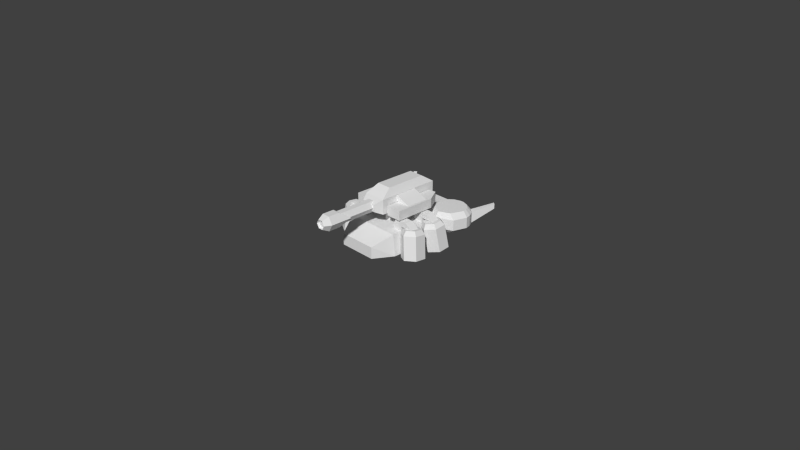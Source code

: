 # Source: andhart.blend  (saved by Blender 2.63.0; exported with 4.5.12 LTS)
import bpy
from mathutils import Matrix  # noqa: F401  (used for matrix-valued properties, if any)

bpy.ops.wm.read_factory_settings(use_empty=True)
scene = bpy.context.scene
scene.name = 'Scene'

# ---- collections
col_collection_1 = bpy.data.collections.new('Collection 1'); scene.collection.children.link(col_collection_1)
col_collection_2 = bpy.data.collections.new('Collection 2'); scene.collection.children.link(col_collection_2)

# ---- materials (node trees are filled in below, after node groups)
mat_tawf013_tex_bmp = bpy.data.materials.new('_tawf013_tex.bmp')
mat_tawf013_tex_bmp.alpha_threshold = 0.0
mat_tawf013_tex_bmp.use_transparent_shadow = False
mat_tawf013_tex_bmp.specular_color = (0.8, 0.8, 0.8)
mat_tawf013_tex_bmp.roughness = 0.5
mat_tawf013_tex_bmp.specular_intensity = 1.0
mat_tawf013_tex_bmp.line_color = (0.0, 0.0, 0.0, 1.0)
mat_materialandf = bpy.data.materials.new('Materialandf')
mat_materialandf.alpha_threshold = 0.0
mat_materialandf.use_transparent_shadow = False
mat_materialandf.roughness = 0.5
mat_materialandf.line_color = (0.0, 0.0, 0.0, 1.0)
mat_material = bpy.data.materials.new('Material')
mat_material.alpha_threshold = 0.0
mat_material.use_transparent_shadow = False
mat_material.roughness = 0.5
mat_material.line_color = (0.0, 0.0, 0.0, 1.0)

# ---- material node trees

# ---- world
world_world = bpy.data.worlds.new('World'); scene.world = world_world
world_world.color = (0.05088, 0.05088, 0.05088)
world_world.use_sun_shadow = False
world_world.sun_shadow_jitter_overblur = 0.0
world_world.cycles.sampling_method = 'NONE'
world_world.cycles.sample_map_resolution = 256

# ---- cameras
cam_camera = bpy.data.cameras.new('Camera')
cam_camera.clip_end = 100.0
cam_camera.lens = 35.0
cam_camera.sensor_width = 32.0
cam_camera.sensor_height = 18.0
cam_camera.ortho_scale = 7.314
cam_camera.dof.focus_distance = 0.0
cam_camera.dof.aperture_fstop = 128.0

# ---- meshes
me_sleeve = bpy.data.meshes.new('sleeve')
me_sleeve.from_pydata([(0.1543, 0.6622, -0.3086), (0.1543, 0.8679, -0.3086), (0.1543, 0.8679, 0.5657), (0.1543, 0.6622, 0.5657), (0.1028, 0.7136, -0.4114), (0.1028, 0.8164, -0.4114), (-0.1028, 0.9707, 0.4114), (-0.1543, 0.8679, 0.5657), (0.1028, 0.9707, 0.4114), (-0.1543, 0.6622, 0.5657), (0.1028, 0.9707, -0.1543), (-0.1543, 0.8679, -0.3086), (-0.1028, 0.9707, -0.1543), (-0.1543, 0.6622, -0.3086), (-0.1028, 0.7136, -0.4114), (-0.1028, 0.8164, -0.4114)], [], [(0, 1, 2, 3), (1, 0, 4, 5), (6, 7, 2, 8), (2, 7, 9, 3), (1, 10, 8, 2), (10, 1, 11, 12), (10, 12, 6, 8), (0, 13, 14, 4), (11, 1, 5, 15), (5, 4, 14, 15), (13, 0, 3, 9), (7, 11, 13, 9), (11, 15, 14, 13), (6, 12, 11, 7)])
_uv = me_sleeve.uv_layers.new(name='UVMap')
_uv.uv.foreach_set('vector', [0.6722, 0.505, 0.6037, 0.505, 0.6037, 0.2141, 0.6722, 0.2141, 0.6037, 0.505, 0.6722, 0.505, 0.6551, 0.5433, 0.6209, 0.5433, 0.2618, 0.1726, 0.1975, 0.1905, 0.1975, 0.08335, 0.2618, 0.1012, 0.1975, 0.08335, 0.1975, 0.1905, 0.126, 0.1905, 0.126, 0.08335, 0.6741, 0.2186, 0.7123, 0.2698, 0.7123, 0.4578, 0.6741, 0.509, 0.401, 0.3367, 0.3832, 0.2723, 0.4903, 0.2723, 0.4725, 0.3367, 0.4583, 0.1012, 0.4583, 0.1726, 0.2618, 0.1726, 0.2618, 0.1012, 0.4772, 0.2623, 0.3704, 0.2623, 0.3882, 0.2225, 0.4594, 0.2225, 0.37, 0.2623, 0.4772, 0.2623, 0.4593, 0.2223, 0.3879, 0.2223, 0.4593, 0.2223, 0.4593, 0.1866, 0.3879, 0.1866, 0.3879, 0.2223, 0.4591, 0.102, 0.4591, 0.1719, 0.2611, 0.1719, 0.2611, 0.102, 0.6037, 0.2141, 0.6037, 0.505, 0.6722, 0.505, 0.6722, 0.2141, 0.6037, 0.505, 0.6209, 0.5433, 0.6551, 0.5433, 0.6722, 0.505, 0.7123, 0.4578, 0.7123, 0.2698, 0.6741, 0.2186, 0.6741, 0.509])
me_sleeve.materials.append(mat_tawf013_tex_bmp)
me_sleeve.use_remesh_preserve_volume = False
me_sleeve.use_remesh_preserve_attributes = False
me_sleeve.use_mirror_vertex_groups = False
me_sleeve.update()
me_gun = bpy.data.meshes.new('gun')
me_gun.from_pydata([(0.113, 0.765, -0.7929), (0.113, 0.765, -1.096), (0.05649, 0.8629, -1.096), (0.05649, 0.8629, -0.935), (-0.04191, 0.8376, -0.935), (-0.08382, 0.765, -0.935), (-0.08382, 0.765, -0.3091), (-0.04191, 0.8376, -0.3091), (0.04191, 0.8376, -0.935), (0.04191, 0.8376, -0.3091), (0.04191, 0.6924, -0.935), (0.08382, 0.765, -0.935), (0.08382, 0.765, -0.3091), (0.04191, 0.6924, -0.3091), (-0.04191, 0.6924, -0.935), (-0.04191, 0.6924, -0.3091), (0.06641, 0.765, -1.184), (0.0332, 0.8225, -1.184), (0.05711, 0.765, -1.152), (0.02856, 0.8145, -1.152), (-0.05711, 0.765, -1.152), (-0.02856, 0.8145, -1.152), (-0.02856, 0.7155, -1.152), (0.02856, 0.7155, -1.152), (-0.0332, 0.7075, -1.184), (0.0332, 0.7075, -1.184), (-0.05649, 0.6671, -0.935), (-0.05649, 0.6671, -1.096), (0.05649, 0.6671, -1.096), (0.05649, 0.6671, -0.935), (-0.05649, 0.8629, -1.096), (-0.0332, 0.8225, -1.184), (-0.06641, 0.765, -1.184), (-0.113, 0.765, -1.096), (-0.05649, 0.8629, -0.935), (-0.113, 0.765, -0.7929)], [], [(0, 1, 2, 3), (4, 5, 6, 7), (8, 4, 7, 9), (10, 11, 12, 13), (14, 10, 13, 15), (5, 14, 15, 6), (1, 16, 17, 2), (16, 18, 19, 17), (20, 21, 19), (18, 20, 19), (18, 22, 20), (18, 23, 22), (24, 22, 23, 25), (26, 27, 28, 29), (27, 24, 25, 28), (11, 8, 9, 12), (25, 23, 18, 16), (1, 0, 29, 28), (28, 25, 16, 1), (30, 31, 32, 33), (34, 30, 33, 35), (3, 2, 30, 34), (2, 17, 31, 30), (35, 0, 3, 34), (0, 35, 26, 29), (17, 19, 21, 31), (32, 20, 22, 24), (31, 21, 20, 32), (35, 33, 27, 26), (33, 32, 24, 27)])
_uv = me_gun.uv_layers.new(name='UVMap')
_uv.uv.foreach_set('vector', [0.5033, 0.3323, 0.5029, 0.2258, 0.5407, 0.2204, 0.545, 0.2787, 0.566, 0.3093, 0.566, 0.299, 0.5762, 0.299, 0.5762, 0.3093, 0.5762, 0.299, 0.5762, 0.3093, 0.566, 0.3093, 0.566, 0.299, 0.5762, 0.299, 0.5762, 0.3093, 0.566, 0.3093, 0.566, 0.299, 0.566, 0.3093, 0.566, 0.299, 0.5762, 0.299, 0.5762, 0.3093, 0.5762, 0.299, 0.5762, 0.3093, 0.566, 0.3093, 0.566, 0.299, 0.5029, 0.2258, 0.5034, 0.1923, 0.5265, 0.1882, 0.5407, 0.2204, 0.5637, 0.3158, 0.5637, 0.2961, 0.5834, 0.2961, 0.5834, 0.3158, 0.6214, 0.0611, 0.6223, 0.06262, 0.6241, 0.06262, 0.6249, 0.0611, 0.6214, 0.0611, 0.6241, 0.06262, 0.6249, 0.0611, 0.6223, 0.05957, 0.6214, 0.0611, 0.6249, 0.0611, 0.6241, 0.05957, 0.6223, 0.05957, 0.5637, 0.3158, 0.5637, 0.2961, 0.5834, 0.2961, 0.5834, 0.3158, 0.5503, 0.2578, 0.5503, 0.1987, 0.5917, 0.1987, 0.5917, 0.2578, 0.5029, 0.2258, 0.5034, 0.1923, 0.5265, 0.1882, 0.5407, 0.2204, 0.566, 0.3093, 0.566, 0.299, 0.5762, 0.299, 0.5762, 0.3093, 0.5637, 0.3158, 0.5637, 0.2961, 0.5834, 0.2961, 0.5834, 0.3158, 0.503, 0.2258, 0.5026, 0.3323, 0.5447, 0.2792, 0.5411, 0.2207, 0.5411, 0.2207, 0.5264, 0.1872, 0.5025, 0.1923, 0.503, 0.2258, 0.5411, 0.2207, 0.5264, 0.1872, 0.5025, 0.1923, 0.503, 0.2258, 0.5447, 0.2792, 0.5411, 0.2207, 0.503, 0.2258, 0.5026, 0.3323, 0.5503, 0.2578, 0.5503, 0.1987, 0.5917, 0.1987, 0.5917, 0.2578, 0.5503, 0.1987, 0.5588, 0.1633, 0.5831, 0.1633, 0.5917, 0.1987, 0.4783, 0.08433, 0.5618, 0.08433, 0.541, 0.1481, 0.4992, 0.1481, 0.5618, 0.08441, 0.4783, 0.08441, 0.4992, 0.1482, 0.541, 0.1482, 0.5835, 0.3159, 0.5835, 0.296, 0.5636, 0.296, 0.5636, 0.3159, 0.5637, 0.3158, 0.5637, 0.2961, 0.5834, 0.2961, 0.5834, 0.3158, 0.5637, 0.3158, 0.5637, 0.2961, 0.5834, 0.2961, 0.5834, 0.3158, 0.5033, 0.3323, 0.5029, 0.2258, 0.5407, 0.2204, 0.545, 0.2787, 0.5029, 0.2258, 0.5034, 0.1923, 0.5265, 0.1882, 0.5407, 0.2204])
me_gun.materials.append(mat_tawf013_tex_bmp)
me_gun.use_remesh_preserve_volume = False
me_gun.use_remesh_preserve_attributes = False
me_gun.use_mirror_vertex_groups = False
me_gun.update()
me_turret = bpy.data.meshes.new('turret')
me_turret.from_pydata([(0.2765, 0.7704, 0.4939), (0.2765, 0.6412, 0.4939), (0.3863, 0.6412, 0.3087), (0.3863, 0.7704, 0.3087), (0.171, 0.7704, 0.481), (0.171, 0.7704, -0.2512), (0.171, 0.6412, -0.2512), (0.171, 0.6412, 0.481), (0.36, 0.771, 0.2393), (0.36, 0.771, -0.06928), (0.1543, 0.8611, -0.06928), (0.1543, 0.8611, 0.2393), (0.1543, 0.771, 0.2393), (0.1543, 0.771, -0.06928), (0.3863, 0.6412, -0.2512), (0.3863, 0.7704, -0.2512), (-0.2765, 0.7704, 0.4939), (-0.3863, 0.7704, 0.3087), (-0.3863, 0.6412, 0.3087), (-0.2765, 0.6412, 0.4939), (-0.171, 0.7704, 0.481), (-0.171, 0.6412, 0.481), (-0.171, 0.6412, -0.2512), (-0.171, 0.7704, -0.2512), (-0.36, 0.771, 0.2393), (-0.1543, 0.8611, 0.2393), (-0.1543, 0.8611, -0.06928), (-0.36, 0.771, -0.06928), (-0.1543, 0.771, 0.2393), (-0.1543, 0.771, -0.06928), (-0.3863, 0.6412, -0.2512), (-0.3863, 0.7704, -0.2512), (0.0, 0.6554, -0.127), (0.212, 0.6554, 0.085), (0.212, 0.4819, 0.085), (0.0, 0.4819, -0.127), (-0.212, 0.6554, 0.085), (0.0, 0.6554, 0.297), (-0.212, 0.4819, 0.085), (0.0, 0.4819, 0.297)], [], [(0, 1, 2, 3), (4, 5, 6, 7), (8, 9, 10, 11), (11, 12, 8), (9, 13, 10), (6, 14, 2, 7), (7, 2, 1), (5, 15, 14, 6), (15, 5, 4, 3), (4, 0, 3), (3, 2, 14, 15), (1, 0, 4, 7), (16, 17, 18, 19), (20, 21, 22, 23), (24, 25, 26, 27), (25, 24, 28), (27, 26, 29), (22, 21, 18, 30), (21, 19, 18), (23, 22, 30, 31), (31, 17, 20, 23), (17, 16, 20), (17, 31, 30, 18), (19, 21, 20, 16), (36, 37, 33, 32), (36, 32, 35, 38), (37, 36, 38, 39), (33, 37, 39, 34), (33, 34, 35, 32)])
_uv = me_turret.uv_layers.new(name='UVMap')
_uv.uv.foreach_set('vector', [0.5254, 0.004184, 0.5254, 0.07149, 0.4132, 0.07149, 0.4132, 0.004184, 0.4138, 0.07211, 0.1212, 0.07211, 0.1212, 0.004533, 0.4138, 0.004533, 0.9178, 0.4964, 0.804, 0.4964, 0.804, 0.4136, 0.9178, 0.4136, 0.9287, 0.3404, 0.879, 0.3404, 0.879, 0.2268, 0.879, 0.2268, 0.879, 0.3404, 0.9287, 0.3404, 0.6002, 0.4077, 0.4897, 0.4078, 0.4898, 0.695, 0.6003, 0.7834, 0.6003, 0.7834, 0.4898, 0.695, 0.5462, 0.79, 0.6004, 0.4083, 0.4899, 0.4082, 0.4899, 0.3419, 0.6004, 0.342, 0.4899, 0.4082, 0.6004, 0.4083, 0.6001, 0.784, 0.4896, 0.6955, 0.6001, 0.784, 0.5459, 0.7906, 0.4896, 0.6955, 0.4132, 0.004184, 0.4132, 0.07149, 0.1215, 0.07149, 0.1215, 0.004184, 0.5539, 0.8564, 0.5459, 0.7906, 0.6001, 0.784, 0.6081, 0.8498, 0.5254, 0.004184, 0.4132, 0.004184, 0.4132, 0.07149, 0.5254, 0.07149, 0.4138, 0.07211, 0.4138, 0.004533, 0.1212, 0.004533, 0.1212, 0.07211, 0.9178, 0.4964, 0.9178, 0.4136, 0.804, 0.4136, 0.804, 0.4964, 0.9287, 0.3404, 0.879, 0.2268, 0.879, 0.3404, 0.879, 0.2268, 0.9287, 0.3404, 0.879, 0.3404, 0.6002, 0.4077, 0.6003, 0.7834, 0.4898, 0.695, 0.4897, 0.4078, 0.6003, 0.7834, 0.5462, 0.79, 0.4898, 0.695, 0.6004, 0.4083, 0.6004, 0.342, 0.4899, 0.3419, 0.4899, 0.4082, 0.4899, 0.4082, 0.4896, 0.6955, 0.6001, 0.784, 0.6004, 0.4083, 0.4896, 0.6955, 0.5459, 0.7906, 0.6001, 0.784, 0.4132, 0.004184, 0.1215, 0.004184, 0.1215, 0.07149, 0.4132, 0.07149, 0.5539, 0.8564, 0.6081, 0.8498, 0.6001, 0.784, 0.5459, 0.7906, 0.5006, 0.474, 0.5733, 0.474, 0.5733, 0.5467, 0.5006, 0.5467, 0.5999, 0.4073, 0.491, 0.4073, 0.491, 0.3433, 0.5999, 0.3433, 0.491, 0.3433, 0.5999, 0.3433, 0.5999, 0.4073, 0.491, 0.4073, 0.5999, 0.4073, 0.491, 0.4073, 0.491, 0.3433, 0.5999, 0.3433, 0.5999, 0.4073, 0.5999, 0.3433, 0.491, 0.3433, 0.491, 0.4073])
me_turret.materials.append(mat_tawf013_tex_bmp)
me_turret.use_remesh_preserve_volume = False
me_turret.use_remesh_preserve_attributes = False
me_turret.use_mirror_vertex_groups = False
me_turret.update()
me_cube_002 = bpy.data.meshes.new('Cube.002')
me_cube_002.from_pydata([(-4.634, 3.079, 6.233), (-4.634, 2.003, 6.233), (-5.831, 3.079, 5.488), (-5.831, 2.003, 5.488), (-3.84, 3.079, 6.233), (-3.84, 2.003, 6.233), (-2.887, 3.079, 6.233), (-2.887, 2.003, 6.233), (-3.84, 3.079, 5.488), (-3.84, 3.079, 4.833), (-3.84, 2.003, 5.488), (-3.84, 2.003, 4.833), (-2.439, 3.079, 5.488), (-2.439, 3.079, 4.833), (-2.439, 2.003, 5.488), (-2.439, 2.003, 4.833), (-4.634, 5.66, 6.233), (-4.634, 6.736, 6.233), (-5.831, 5.66, 5.488), (-5.831, 6.736, 5.488), (-3.84, 5.66, 6.233), (-3.84, 6.736, 6.233), (-2.887, 5.66, 6.233), (-2.887, 6.736, 6.233), (-3.84, 5.66, 5.488), (-3.84, 5.66, 4.833), (-3.84, 6.736, 5.488), (-3.84, 6.736, 4.833), (-2.439, 5.66, 5.488), (-2.439, 5.66, 4.833), (-2.439, 6.736, 5.488), (-2.439, 6.736, 4.833), (4.634, 3.079, 6.233), (4.634, 2.003, 6.233), (5.831, 3.079, 5.488), (5.831, 2.003, 5.488), (3.84, 3.079, 6.233), (3.84, 2.003, 6.233), (2.887, 3.079, 6.233), (2.887, 2.003, 6.233), (3.84, 3.079, 5.488), (3.84, 3.079, 4.833), (3.84, 2.003, 5.488), (3.84, 2.003, 4.833), (2.439, 3.079, 5.488), (2.439, 3.079, 4.833), (2.439, 2.003, 5.488), (2.439, 2.003, 4.833), (4.634, 5.66, 6.233), (4.634, 6.736, 6.233), (5.831, 5.66, 5.488), (5.831, 6.736, 5.488), (3.84, 5.66, 6.233), (3.84, 6.736, 6.233), (2.887, 5.66, 6.233), (2.887, 6.736, 6.233), (3.84, 5.66, 5.488), (3.84, 5.66, 4.833), (3.84, 6.736, 5.488), (3.84, 6.736, 4.833), (2.439, 5.66, 5.488), (2.439, 5.66, 4.833), (2.439, 6.736, 5.488), (2.439, 6.736, 4.833), (-0.9262, 10.93, 4.792), (-0.9262, 10.93, 3.311), (-1.098, 11.67, 4.792), (-1.098, 11.67, 3.311), (-1.577, 12.57, 4.792), (-1.577, 12.57, 3.311), (-2.342, 13.22, 4.792), (-2.342, 13.22, 3.311), (-3.855, 13.6, 3.311), (-3.547, 13.6, 4.792), (-3.547, 13.6, 3.311), (-4.162, 13.6, 4.792), (-4.162, 13.6, 3.311), (-3.854, 8.667, 2.68), (-3.854, 11.11, 2.68), (-1.675, 11.11, 2.68), (-3.854, 11.67, 2.68), (-1.804, 11.67, 2.68), (-3.854, 12.35, 2.68), (-3.854, 12.84, 2.68), (-3.854, 13.13, 2.68), (-3.648, 13.13, 2.68), (-3.855, 7.997, 3.311), (-6.19, 9.031, 3.311), (1.098, 11.67, 3.311), (3.854, 11.11, 5.423), (1.098, 11.67, 4.792), (0.9262, 10.93, 3.311), (3.854, 8.667, 5.423), (-3.855, 11.11, 2.68), (-5.905, 11.67, 2.68), (-3.855, 12.35, 2.68), (-3.855, 13.13, 2.68), (-4.061, 13.13, 2.68), (-0.9262, 7.997, 3.311), (-2.096, 9.394, 2.68), (-2.165, 12.35, 2.68), (-2.741, 12.84, 2.68), (-6.783, 10.93, 3.311), (-6.611, 11.67, 3.311), (-5.327, 9.298, 2.68), (-6.035, 11.11, 2.68), (-3.855, 11.67, 2.68), (-5.545, 12.35, 2.68), (-3.855, 12.84, 2.68), (-4.969, 12.84, 2.68), (3.855, 13.6, 4.792), (4.969, 12.84, 2.68), (3.855, 12.84, 2.68), (5.545, 12.35, 2.68), (3.855, 11.67, 2.68), (6.035, 11.11, 2.68), (5.327, 9.298, 2.68), (6.611, 11.67, 3.311), (6.783, 10.93, 3.311), (2.741, 12.84, 2.68), (2.165, 12.35, 2.68), (2.096, 9.394, 2.68), (0.9262, 7.997, 3.311), (4.061, 13.13, 2.68), (3.855, 13.13, 2.68), (3.855, 12.35, 2.68), (5.905, 11.67, 2.68), (3.855, 11.11, 2.68), (6.19, 9.031, 3.311), (-3.855, 13.6, 4.792), (-3.854, 8.667, 5.423), (-3.854, 11.11, 5.423), (-1.675, 11.11, 5.423), (-3.854, 11.67, 5.423), (-1.804, 11.67, 5.423), (-3.854, 12.35, 5.423), (-3.854, 12.84, 5.423), (-3.854, 13.13, 5.423), (-3.648, 13.13, 5.423), (-3.855, 7.997, 4.792), (-6.19, 9.031, 4.792), (3.855, 7.997, 3.311), (0.9262, 10.93, 4.792), (3.648, 13.13, 2.68), (-3.855, 11.11, 5.423), (-5.905, 11.67, 5.423), (-3.855, 12.35, 5.423), (-3.855, 13.13, 5.423), (-4.061, 13.13, 5.423), (-0.9262, 7.997, 4.792), (-2.096, 9.394, 5.423), (-2.165, 12.35, 5.423), (-2.741, 12.84, 5.423), (-6.783, 10.93, 4.792), (-6.611, 11.67, 4.792), (-5.327, 9.298, 5.423), (-6.035, 11.11, 5.423), (-3.855, 11.67, 5.423), (-5.545, 12.35, 5.423), (-3.855, 12.84, 5.423), (-4.969, 12.84, 5.423), (3.854, 13.13, 2.68), (3.854, 12.84, 2.68), (3.854, 12.35, 2.68), (1.804, 11.67, 2.68), (3.854, 11.67, 2.68), (1.675, 11.11, 2.68), (3.854, 11.11, 2.68), (3.854, 8.667, 2.68), (4.162, 13.6, 3.311), (4.162, 13.6, 4.792), (5.368, 13.22, 3.311), (5.368, 13.22, 4.792), (6.133, 12.57, 3.311), (6.133, 12.57, 4.792), (3.547, 13.6, 3.311), (3.547, 13.6, 4.792), (3.855, 13.6, 3.311), (2.342, 13.22, 3.311), (2.342, 13.22, 4.792), (1.577, 12.57, 3.311), (1.577, 12.57, 4.792), (1.675, 11.11, 5.423), (3.854, 11.67, 5.423), (1.804, 11.67, 5.423), (3.854, 12.35, 5.423), (3.854, 12.84, 5.423), (3.854, 13.13, 5.423), (3.648, 13.13, 5.423), (3.855, 7.997, 4.792), (6.19, 9.031, 4.792), (3.855, 11.11, 5.423), (5.905, 11.67, 5.423), (3.855, 12.35, 5.423), (3.855, 13.13, 5.423), (4.061, 13.13, 5.423), (0.9262, 7.997, 4.792), (2.096, 9.394, 5.423), (2.165, 12.35, 5.423), (2.741, 12.84, 5.423), (6.783, 10.93, 4.792), (6.611, 11.67, 4.792), (5.327, 9.298, 5.423), (6.035, 11.11, 5.423), (3.855, 11.67, 5.423), (5.545, 12.35, 5.423), (3.855, 12.84, 5.423), (4.969, 12.84, 5.423), (7.578, 15.33, 5.596), (7.578, 15.33, 4.937), (7.238, 15.62, 4.937), (7.238, 15.62, 5.596), (-5.368, 13.22, 3.311), (-6.133, 12.57, 3.311), (-6.133, 12.57, 4.792), (-5.368, 13.22, 4.792), (5.763, 8.065, 1.888), (5.31, 7.72, 5.019), (7.126, 7.253, 1.996), (6.674, 6.908, 5.127), (7.126, 5.671, 1.822), (6.674, 5.327, 4.952), (5.763, 4.902, 1.54), (5.31, 4.558, 4.671), (4.399, 5.714, 1.432), (3.946, 5.37, 4.563), (4.399, 7.295, 1.607), (3.946, 6.951, 4.737), (6.221, 5.477, 5.534), (5.222, 7.23, 5.583), (6.221, 6.635, 5.662), (5.222, 4.913, 5.328), (4.223, 5.508, 5.249), (4.223, 6.667, 5.376), (5.763, 0.6743, 1.888), (5.31, 1.019, 5.019), (7.126, 1.486, 1.996), (6.674, 1.831, 5.127), (7.126, 3.068, 1.822), (6.674, 3.412, 4.952), (5.763, 3.837, 1.54), (5.31, 4.181, 4.671), (4.399, 3.025, 1.432), (3.946, 3.369, 4.563), (4.399, 1.444, 1.607), (3.946, 1.788, 4.737), (5.222, 1.509, 5.583), (6.221, 2.104, 5.662), (6.221, 3.262, 5.534), (5.222, 3.826, 5.328), (4.223, 3.231, 5.249), (4.223, 2.072, 5.376), (-5.763, 8.065, 1.888), (-5.31, 7.72, 5.019), (-7.126, 7.253, 1.996), (-6.674, 6.908, 5.127), (-7.126, 5.671, 1.822), (-6.674, 5.327, 4.952), (-5.763, 4.902, 1.54), (-5.31, 4.558, 4.671), (-4.399, 5.714, 1.432), (-3.946, 5.37, 4.563), (-4.399, 7.295, 1.607), (-3.946, 6.951, 4.737), (-5.222, 7.23, 5.583), (-6.221, 5.477, 5.534), (-4.223, 6.667, 5.376), (-6.221, 6.635, 5.662), (-5.222, 4.913, 5.328), (-4.223, 5.508, 5.249), (-5.763, 0.6743, 1.888), (-5.31, 1.019, 5.019), (-7.126, 1.486, 1.996), (-6.674, 1.831, 5.127), (-7.126, 3.068, 1.822), (-6.674, 3.412, 4.952), (-5.763, 3.837, 1.54), (-5.31, 4.181, 4.671), (-4.399, 3.025, 1.432), (-3.946, 3.369, 4.563), (-4.399, 1.444, 1.607), (-3.946, 1.788, 4.737), (-5.222, 1.509, 5.583), (-6.221, 3.262, 5.534), (-5.222, 3.826, 5.328), (-4.223, 2.072, 5.376), (-6.221, 2.104, 5.662), (-4.223, 3.231, 5.249), (4.21, 8.01, 1.935), (4.21, 0.6266, 1.935), (-4.21, 0.6266, 1.935), (-4.21, 8.01, 1.935), (3.88, 8.01, 4.841), (3.88, 0.6266, 4.841), (-3.88, 0.6266, 4.841), (-3.88, 8.01, 4.841), (2.669, -1.969, 1.935), (-2.669, -1.969, 1.935), (2.669, -1.969, 3.53), (-2.669, -1.969, 3.53), (-7.578, 15.33, 5.596), (-7.578, 15.33, 4.937), (-7.238, 15.62, 4.937), (-7.238, 15.62, 5.596)], [], [(5, 1, 3, 10), (14, 7, 5, 10), (4, 5, 7, 6), (10, 3, 2, 8), (8, 2, 0, 4), (13, 9, 8, 12), (9, 11, 10, 8), (3, 1, 0, 2), (8, 4, 6, 12), (12, 6, 7, 14), (15, 13, 12, 14), (4, 0, 1, 5), (13, 15, 11, 9), (11, 15, 14, 10), (21, 26, 19, 17), (30, 26, 21, 23), (20, 22, 23, 21), (26, 24, 18, 19), (24, 20, 16, 18), (29, 28, 24, 25), (25, 24, 26, 27), (19, 18, 16, 17), (24, 28, 22, 20), (28, 30, 23, 22), (31, 30, 28, 29), (20, 21, 17, 16), (29, 25, 27, 31), (27, 26, 30, 31), (37, 42, 35, 33), (46, 42, 37, 39), (36, 38, 39, 37), (42, 40, 34, 35), (40, 36, 32, 34), (45, 44, 40, 41), (41, 40, 42, 43), (35, 34, 32, 33), (40, 44, 38, 36), (44, 46, 39, 38), (47, 46, 44, 45), (36, 37, 33, 32), (45, 41, 43, 47), (43, 42, 46, 47), (53, 49, 51, 58), (62, 55, 53, 58), (52, 53, 55, 54), (58, 51, 50, 56), (56, 50, 48, 52), (61, 57, 56, 60), (57, 59, 58, 56), (51, 49, 48, 50), (56, 52, 54, 60), (60, 54, 55, 62), (63, 61, 60, 62), (52, 48, 49, 53), (61, 63, 59, 57), (59, 63, 62, 58), (65, 64, 149), (65, 149, 98), (179, 176, 175), (179, 175, 178), (64, 65, 67), (64, 67, 66), (66, 67, 69), (66, 69, 68), (70, 71, 74), (70, 74, 73), (129, 73, 74), (129, 74, 72), (140, 153, 102), (140, 102, 87), (90, 181, 180), (90, 180, 88), (140, 87, 86), (140, 86, 139), (153, 154, 103), (153, 103, 102), (142, 90, 88), (142, 88, 91), (154, 214, 213), (154, 213, 103), (215, 75, 76), (215, 76, 212), (215, 303, 300, 214), (213, 301, 302, 212), (129, 72, 76), (129, 76, 75), (127, 114, 126), (127, 126, 115), (65, 79, 81), (65, 81, 67), (86, 77, 99), (86, 99, 98), (98, 99, 79), (98, 79, 65), (69, 100, 101), (69, 101, 71), (77, 78, 79), (77, 79, 99), (78, 80, 81), (78, 81, 79), (80, 82, 100), (80, 100, 81), (82, 83, 101), (82, 101, 100), (83, 84, 85), (83, 85, 101), (74, 85, 84), (74, 84, 72), (67, 81, 100), (67, 100, 69), (71, 101, 85), (71, 85, 74), (102, 103, 94), (102, 94, 105), (86, 87, 104), (86, 104, 77), (87, 102, 105), (87, 105, 104), (213, 212, 109), (213, 109, 107), (77, 104, 105), (77, 105, 93), (93, 105, 94), (93, 94, 106), (106, 94, 107), (106, 107, 95), (95, 107, 109), (95, 109, 108), (108, 109, 97), (108, 97, 96), (76, 72, 96), (76, 96, 97), (103, 213, 107), (103, 107, 94), (212, 76, 97), (212, 97, 109), (168, 127, 115), (168, 115, 116), (173, 113, 111), (173, 111, 171), (128, 116, 115), (128, 115, 118), (141, 168, 116), (141, 116, 128), (118, 115, 126), (118, 126, 117), (178, 175, 143), (178, 143, 119), (88, 180, 120), (88, 120, 164), (175, 177, 161), (175, 161, 143), (162, 119, 143), (162, 143, 161), (163, 120, 119), (163, 119, 162), (165, 164, 120), (165, 120, 163), (167, 166, 164), (167, 164, 165), (168, 121, 166), (168, 166, 167), (180, 178, 119), (180, 119, 120), (122, 91, 166), (122, 166, 121), (91, 122, 196), (91, 196, 142), (64, 66, 134), (64, 134, 132), (139, 149, 150), (139, 150, 130), (149, 64, 132), (149, 132, 150), (68, 70, 152), (68, 152, 151), (130, 150, 132), (130, 132, 131), (131, 132, 134), (131, 134, 133), (133, 134, 151), (133, 151, 135), (135, 151, 152), (135, 152, 136), (136, 152, 138), (136, 138, 137), (73, 129, 137), (73, 137, 138), (66, 68, 151), (66, 151, 134), (70, 73, 138), (70, 138, 152), (153, 156, 145), (153, 145, 154), (139, 130, 155), (139, 155, 140), (140, 155, 156), (140, 156, 153), (214, 158, 160), (214, 160, 215), (130, 144, 156), (130, 156, 155), (144, 157, 145), (144, 145, 156), (157, 146, 158), (157, 158, 145), (146, 159, 160), (146, 160, 158), (159, 147, 148), (159, 148, 160), (75, 148, 147), (75, 147, 129), (154, 145, 158), (154, 158, 214), (215, 160, 148), (215, 148, 75), (141, 122, 121), (141, 121, 168), (91, 88, 164), (91, 164, 166), (110, 170, 169), (110, 169, 177), (208, 209, 210, 211), (171, 172, 211, 210), (172, 171, 169), (172, 169, 170), (201, 117, 173), (201, 173, 174), (200, 118, 117), (200, 117, 201), (190, 189, 141), (190, 141, 128), (190, 128, 118), (190, 118, 200), (110, 177, 175), (110, 175, 176), (114, 113, 126), (114, 125, 113), (125, 111, 113), (125, 112, 111), (112, 123, 111), (112, 124, 123), (169, 124, 177), (169, 123, 124), (117, 113, 173), (117, 126, 113), (171, 123, 169), (171, 111, 123), (142, 184, 90), (142, 182, 184), (189, 197, 196), (189, 92, 197), (196, 182, 142), (196, 197, 182), (181, 199, 179), (181, 198, 199), (92, 182, 197), (92, 89, 182), (89, 184, 182), (89, 183, 184), (183, 198, 184), (183, 185, 198), (185, 199, 198), (185, 186, 199), (186, 188, 199), (186, 187, 188), (176, 187, 110), (176, 188, 187), (90, 198, 181), (90, 184, 198), (179, 188, 176), (179, 199, 188), (200, 192, 203), (200, 201, 192), (189, 202, 92), (189, 190, 202), (190, 203, 202), (190, 200, 203), (174, 207, 205), (174, 172, 207), (92, 203, 191), (92, 202, 203), (191, 192, 204), (191, 203, 192), (204, 205, 193), (204, 192, 205), (193, 207, 206), (193, 205, 207), (206, 195, 194), (206, 207, 195), (170, 194, 195), (170, 110, 194), (201, 205, 192), (201, 174, 205), (172, 195, 207), (172, 170, 195), (178, 71, 70, 179), (179, 70, 68, 181), (71, 178, 180, 69), (69, 180, 181, 68), (174, 173, 209, 208), (173, 171, 210, 209), (172, 174, 208, 211), (214, 300, 301, 213), (212, 302, 303, 215), (300, 303, 302, 301), (216, 217, 219, 218), (218, 219, 221, 220), (220, 221, 223, 222), (222, 223, 225, 224), (221, 219, 230, 228), (224, 225, 227, 226), (226, 227, 217, 216), (216, 218, 220, 222, 224, 226), (227, 225, 232, 233), (219, 217, 229, 230), (223, 221, 228, 231), (217, 227, 233, 229), (225, 223, 231, 232), (230, 229, 233, 232, 231, 228), (234, 236, 237, 235), (236, 238, 239, 237), (238, 240, 241, 239), (240, 242, 243, 241), (239, 248, 247, 237), (242, 244, 245, 243), (244, 234, 235, 245), (234, 244, 242, 240, 238, 236), (245, 251, 250, 243), (237, 247, 246, 235), (241, 249, 248, 239), (235, 246, 251, 245), (243, 250, 249, 241), (247, 248, 249, 250, 251, 246), (252, 254, 255, 253), (254, 256, 257, 255), (256, 258, 259, 257), (258, 260, 261, 259), (257, 265, 267, 255), (260, 262, 263, 261), (262, 252, 253, 263), (252, 262, 260, 258, 256, 254), (263, 266, 269, 261), (255, 267, 264, 253), (259, 268, 265, 257), (253, 264, 266, 263), (261, 269, 268, 259), (267, 265, 268, 269, 266, 264), (270, 271, 273, 272), (272, 273, 275, 274), (274, 275, 277, 276), (276, 277, 279, 278), (275, 273, 286, 283), (278, 279, 281, 280), (280, 281, 271, 270), (270, 272, 274, 276, 278, 280), (281, 279, 287, 285), (273, 271, 282, 286), (277, 275, 283, 284), (271, 281, 285, 282), (279, 277, 284, 287), (286, 282, 285, 287, 284, 283), (288, 289, 290, 291), (292, 295, 294, 293), (288, 292, 293, 289), (293, 294, 299, 298), (290, 294, 295, 291), (292, 288, 291, 295), (296, 298, 299, 297), (294, 290, 297, 299), (289, 293, 298, 296), (290, 289, 296, 297)])
me_cube_002.polygons.foreach_set('material_index', [0, 0, 0, 0, 0, 0, 0, 0, 0, 0, 0, 0, 0, 0, 0, 0, 0, 0, 0, 0, 0, 0, 0, 0, 0, 0, 0, 0, 0, 0, 0, 0, 0, 0, 0, 0, 0, 0, 0, 0, 0, 0, 0, 0, 0, 0, 0, 0, 0, 0, 0, 0, 0, 0, 0, 0, 0, 0, 0, 0, 0, 0, 0, 0, 0, 0, 0, 0, 0, 0, 0, 0, 0, 0, 0, 0, 0, 0, 0, 0, 0, 0, 0, 0, 0, 0, 0, 0, 0, 0, 0, 0, 0, 0, 0, 0, 0, 0, 0, 0, 0, 0, 0, 0, 0, 0, 0, 0, 0, 0, 0, 0, 0, 0, 0, 0, 0, 0, 0, 0, 0, 0, 0, 0, 0, 0, 0, 0, 0, 0, 0, 0, 0, 0, 0, 0, 0, 0, 0, 0, 0, 0, 0, 0, 0, 0, 0, 0, 0, 0, 0, 0, 0, 0, 0, 0, 0, 0, 0, 0, 0, 0, 0, 0, 0, 0, 0, 0, 0, 0, 0, 0, 0, 0, 0, 0, 0, 0, 0, 0, 0, 0, 0, 0, 0, 0, 0, 0, 0, 0, 0, 0, 0, 0, 0, 0, 0, 0, 0, 0, 0, 0, 0, 0, 0, 0, 0, 0, 0, 0, 0, 0, 0, 0, 0, 0, 0, 0, 0, 0, 0, 0, 0, 0, 0, 0, 0, 0, 0, 0, 0, 0, 0, 0, 0, 0, 0, 0, 0, 0, 0, 0, 0, 0, 0, 0, 0, 0, 0, 0, 0, 0, 0, 0, 0, 0, 0, 0, 0, 0, 0, 0, 0, 0, 0, 0, 0, 0, 0, 0, 0, 0, 0, 0, 0, 0, 0, 0, 0, 0, 0, 0, 0, 0, 0, 0, 0, 0, 0, 0, 0, 0, 0, 0, 0, 0, 0, 0, 0, 0, 0, 0, 0, 0, 0, 0, 1, 1, 1, 1, 1, 1, 1, 1, 1, 1, 1, 1, 1, 1, 1, 1, 1, 1, 1, 1, 1, 1, 1, 1, 1, 1, 1, 1, 1, 1, 1, 1, 1, 1, 1, 1, 1, 1, 1, 1, 1, 1, 1, 1, 1, 1, 1, 1, 1, 1, 1, 1, 1, 1, 1, 1, 1, 1, 1, 1, 1, 1, 1, 1, 1, 1])
_uv = me_cube_002.uv_layers.new(name='UVMap')
_uv.uv.foreach_set('vector', [0.8637, 0.0684, 0.9121, 0.0684, 0.9851, 0.1138, 0.8637, 0.1138, 0.7782, 0.1138, 0.8055, 0.0684, 0.8637, 0.0684, 0.8637, 0.1138, 0.8639, 0.001636, 0.8639, 0.06751, 0.8056, 0.06751, 0.8056, 0.001636, 0.9943, 0.4273, 0.9943, 0.5207, 0.9437, 0.5207, 0.9437, 0.4273, 0.8637, 0.1138, 0.9851, 0.1138, 0.9121, 0.0684, 0.8637, 0.0684, 0.7782, 0.1538, 0.8637, 0.1538, 0.8637, 0.1138, 0.7782, 0.1138, 0.9437, 0.3965, 0.9943, 0.3965, 0.9943, 0.4273, 0.9437, 0.4273, 0.9988, 0.06751, 0.9125, 0.06751, 0.9125, 0.001636, 0.9988, 0.001636, 0.8637, 0.1138, 0.8637, 0.0684, 0.8055, 0.0684, 0.7782, 0.1138, 0.7523, 0.001636, 0.8056, 0.001636, 0.8056, 0.06751, 0.7523, 0.06751, 0.7122, 0.06751, 0.7122, 0.001636, 0.7523, 0.001636, 0.7523, 0.06751, 0.8639, 0.001636, 0.9125, 0.001636, 0.9125, 0.06751, 0.8639, 0.06751, 0.9437, 0.3307, 0.9943, 0.3307, 0.9943, 0.3965, 0.9437, 0.3965, 0.8637, 0.1538, 0.7782, 0.1538, 0.7782, 0.1138, 0.8637, 0.1138, 0.8637, 0.0684, 0.8637, 0.1138, 0.9851, 0.1138, 0.9121, 0.0684, 0.7782, 0.1138, 0.8637, 0.1138, 0.8637, 0.0684, 0.8055, 0.0684, 0.8639, 0.001636, 0.8056, 0.001636, 0.8056, 0.06751, 0.8639, 0.06751, 0.9943, 0.4273, 0.9437, 0.4273, 0.9437, 0.5207, 0.9943, 0.5207, 0.8637, 0.1138, 0.8637, 0.0684, 0.9121, 0.0684, 0.9851, 0.1138, 0.7782, 0.1538, 0.7782, 0.1138, 0.8637, 0.1138, 0.8637, 0.1538, 0.9437, 0.3965, 0.9437, 0.4273, 0.9943, 0.4273, 0.9943, 0.3965, 0.9988, 0.06751, 0.9988, 0.001636, 0.9125, 0.001636, 0.9125, 0.06751, 0.8637, 0.1138, 0.7782, 0.1138, 0.8055, 0.0684, 0.8637, 0.0684, 0.7523, 0.001636, 0.7523, 0.06751, 0.8056, 0.06751, 0.8056, 0.001636, 0.7122, 0.06751, 0.7523, 0.06751, 0.7523, 0.001636, 0.7122, 0.001636, 0.8639, 0.001636, 0.8639, 0.06751, 0.9125, 0.06751, 0.9125, 0.001636, 0.9437, 0.3307, 0.9437, 0.3965, 0.9943, 0.3965, 0.9943, 0.3307, 0.8637, 0.1538, 0.8637, 0.1138, 0.7782, 0.1138, 0.7782, 0.1538, 0.8637, 0.0684, 0.8637, 0.1138, 0.9851, 0.1138, 0.9121, 0.0684, 0.7782, 0.1138, 0.8637, 0.1138, 0.8637, 0.0684, 0.8055, 0.0684, 0.8639, 0.001636, 0.8056, 0.001636, 0.8056, 0.06751, 0.8639, 0.06751, 0.9943, 0.4273, 0.9437, 0.4273, 0.9437, 0.5207, 0.9943, 0.5207, 0.8637, 0.1138, 0.8637, 0.0684, 0.9121, 0.0684, 0.9851, 0.1138, 0.7782, 0.1538, 0.7782, 0.1138, 0.8637, 0.1138, 0.8637, 0.1538, 0.9437, 0.3965, 0.9437, 0.4273, 0.9943, 0.4273, 0.9943, 0.3965, 0.9988, 0.06751, 0.9988, 0.001636, 0.9125, 0.001636, 0.9125, 0.06751, 0.8637, 0.1138, 0.7782, 0.1138, 0.8055, 0.0684, 0.8637, 0.0684, 0.7523, 0.001636, 0.7523, 0.06751, 0.8056, 0.06751, 0.8056, 0.001636, 0.7122, 0.06751, 0.7523, 0.06751, 0.7523, 0.001636, 0.7122, 0.001636, 0.8639, 0.001636, 0.8639, 0.06751, 0.9125, 0.06751, 0.9125, 0.001636, 0.9437, 0.3307, 0.9437, 0.3965, 0.9943, 0.3965, 0.9943, 0.3307, 0.8637, 0.1538, 0.8637, 0.1138, 0.7782, 0.1138, 0.7782, 0.1538, 0.8637, 0.0684, 0.9121, 0.0684, 0.9851, 0.1138, 0.8637, 0.1138, 0.7782, 0.1138, 0.8055, 0.0684, 0.8637, 0.0684, 0.8637, 0.1138, 0.8639, 0.001636, 0.8639, 0.06751, 0.8056, 0.06751, 0.8056, 0.001636, 0.9943, 0.4273, 0.9943, 0.5207, 0.9437, 0.5207, 0.9437, 0.4273, 0.8637, 0.1138, 0.9851, 0.1138, 0.9121, 0.0684, 0.8637, 0.0684, 0.7782, 0.1538, 0.8637, 0.1538, 0.8637, 0.1138, 0.7782, 0.1138, 0.9437, 0.3965, 0.9943, 0.3965, 0.9943, 0.4273, 0.9437, 0.4273, 0.9988, 0.06751, 0.9125, 0.06751, 0.9125, 0.001636, 0.9988, 0.001636, 0.8637, 0.1138, 0.8637, 0.0684, 0.8055, 0.0684, 0.7782, 0.1138, 0.7523, 0.001636, 0.8056, 0.001636, 0.8056, 0.06751, 0.7523, 0.06751, 0.7122, 0.06751, 0.7122, 0.001636, 0.7523, 0.001636, 0.7523, 0.06751, 0.8639, 0.001636, 0.9125, 0.001636, 0.9125, 0.06751, 0.8639, 0.06751, 0.9437, 0.3307, 0.9943, 0.3307, 0.9943, 0.3965, 0.9437, 0.3965, 0.8637, 0.1538, 0.7782, 0.1538, 0.7782, 0.1138, 0.8637, 0.1138, 0.1078, 0.9999, 0.001226, 0.9999, 0.001226, 0.7891, 0.1078, 0.9999, 0.001226, 0.7891, 0.1078, 0.7891, 0.1117, 0.7897, 0.1117, 0.6944, 3.4e-05, 0.6944, 0.1117, 0.7897, 3.4e-05, 0.6944, 3.4e-05, 0.7897, 0.6055, 0.9974, 0.4939, 0.9974, 0.4939, 0.9397, 0.6055, 0.9974, 0.4939, 0.9397, 0.6055, 0.9397, 0.6055, 0.9397, 0.4939, 0.9397, 0.4939, 0.8629, 0.6055, 0.9397, 0.4939, 0.8629, 0.6055, 0.8629, 0.1117, 0.7897, 3.4e-05, 0.7897, 3.4e-05, 0.6944, 0.1117, 0.7897, 3.4e-05, 0.6944, 0.1117, 0.6944, 0.1117, 0.6712, 0.1117, 0.6944, 3.4e-05, 0.6944, 0.1117, 0.6712, 3.4e-05, 0.6944, 3.4e-05, 0.6712, 0.1117, 0.1926, 0.1117, 0.3424, 3.4e-05, 0.3424, 0.1117, 0.1926, 3.4e-05, 0.3424, 3.4e-05, 0.1926, 0.6055, 0.9397, 0.6055, 0.8629, 0.4939, 0.8629, 0.6055, 0.9397, 0.4939, 0.8629, 0.4939, 0.9397, 0.1117, 0.1926, 3.4e-05, 0.1926, 3.3e-05, 3.3e-05, 0.1117, 0.1926, 3.3e-05, 3.3e-05, 0.1117, 3.3e-05, 0.1117, 0.3424, 0.1117, 0.4001, 3.4e-05, 0.4001, 0.1117, 0.3424, 3.4e-05, 0.4001, 3.4e-05, 0.3424, 0.6055, 0.9974, 0.6055, 0.9397, 0.4939, 0.9397, 0.6055, 0.9974, 0.4939, 0.9397, 0.4939, 0.9974, 0.1117, 0.4001, 0.1117, 0.4769, 3.4e-05, 0.4769, 0.1117, 0.4001, 3.4e-05, 0.4769, 3.4e-05, 0.4001, 0.1117, 0.5526, 0.1117, 0.648, 3.4e-05, 0.648, 0.1117, 0.5526, 3.4e-05, 0.648, 3.4e-05, 0.5526, 0.7679, 0.1897, 0.878, 0.2011, 0.8757, 0.2167, 0.7628, 0.2247, 0.7632, 0.2223, 0.8762, 0.2163, 0.8783, 0.2021, 0.7678, 0.1903, 0.1117, 0.6712, 3.4e-05, 0.6712, 3.4e-05, 0.648, 0.1117, 0.6712, 3.4e-05, 0.648, 0.1117, 0.648, 0.7866, 0.693, 0.7517, 0.693, 0.7517, 0.5659, 0.7866, 0.693, 0.7517, 0.5659, 0.7866, 0.5578, 0.8379, 0.5052, 0.8174, 0.5559, 0.7858, 0.555, 0.8379, 0.5052, 0.7858, 0.555, 0.7959, 0.504, 0.9967, 0.3238, 0.9312, 0.3266, 0.8879, 0.1981, 0.9967, 0.3238, 0.8879, 0.1981, 0.9973, 0.1151, 0.9959, 0.5348, 0.9072, 0.5924, 0.8174, 0.5559, 0.9959, 0.5348, 0.8174, 0.5559, 0.8379, 0.5052, 0.7408, 0.5129, 0.7442, 0.5616, 0.7063, 0.5785, 0.7408, 0.5129, 0.7063, 0.5785, 0.6904, 0.5352, 0.938, 0.693, 0.7866, 0.693, 0.7866, 0.8282, 0.938, 0.693, 0.7866, 0.8282, 0.8929, 0.8021, 0.7866, 0.693, 0.7517, 0.693, 0.7517, 0.8201, 0.7866, 0.693, 0.7517, 0.8201, 0.7866, 0.8282, 0.7517, 0.693, 0.7098, 0.693, 0.7098, 0.7978, 0.7517, 0.693, 0.7098, 0.7978, 0.7517, 0.8201, 0.7098, 0.693, 0.6794, 0.693, 0.6794, 0.7621, 0.7098, 0.693, 0.6794, 0.7621, 0.7098, 0.7978, 0.6794, 0.693, 0.6615, 0.693, 0.6615, 0.7058, 0.6794, 0.693, 0.6615, 0.7058, 0.6794, 0.7621, 0.6361, 0.5785, 0.6654, 0.611, 0.6581, 0.6196, 0.6361, 0.5785, 0.6581, 0.6196, 0.6251, 0.5912, 0.7959, 0.504, 0.7858, 0.555, 0.7442, 0.5616, 0.7959, 0.504, 0.7442, 0.5616, 0.7408, 0.5129, 0.6904, 0.5352, 0.7063, 0.5785, 0.6654, 0.611, 0.6904, 0.5352, 0.6654, 0.611, 0.6361, 0.5785, 0.7985, 0.888, 0.7564, 0.88, 0.7575, 0.8269, 0.7985, 0.888, 0.7575, 0.8269, 0.7892, 0.833, 0.9985, 0.7541, 0.9072, 0.8642, 0.8941, 0.8038, 0.9985, 0.7541, 0.8941, 0.8038, 0.9509, 0.7343, 0.9072, 0.8642, 0.7985, 0.888, 0.7892, 0.833, 0.9072, 0.8642, 0.7892, 0.833, 0.8941, 0.8038, 0.7033, 0.8589, 0.6581, 0.8255, 0.6835, 0.7859, 0.7033, 0.8589, 0.6835, 0.7859, 0.7176, 0.8111, 0.938, 0.693, 0.8988, 0.6017, 0.7866, 0.5578, 0.938, 0.693, 0.7866, 0.5578, 0.7866, 0.693, 0.7866, 0.693, 0.7866, 0.5578, 0.7517, 0.5659, 0.7866, 0.693, 0.7517, 0.5659, 0.7517, 0.693, 0.7517, 0.693, 0.7517, 0.5659, 0.7098, 0.5882, 0.7517, 0.693, 0.7098, 0.5882, 0.7098, 0.693, 0.7098, 0.693, 0.7098, 0.5882, 0.6794, 0.6239, 0.7098, 0.693, 0.6794, 0.6239, 0.6794, 0.693, 0.6794, 0.693, 0.6794, 0.6239, 0.6615, 0.6802, 0.6794, 0.693, 0.6615, 0.6802, 0.6615, 0.693, 0.6135, 0.7704, 0.6054, 0.7552, 0.6445, 0.7343, 0.6135, 0.7704, 0.6445, 0.7343, 0.65, 0.7444, 0.7564, 0.88, 0.7033, 0.8589, 0.7176, 0.8111, 0.7564, 0.88, 0.7176, 0.8111, 0.7575, 0.8269, 0.6581, 0.8255, 0.6135, 0.7704, 0.65, 0.7444, 0.6581, 0.8255, 0.65, 0.7444, 0.6835, 0.7859, 0.938, 0.693, 0.7866, 0.693, 0.7866, 0.5578, 0.938, 0.693, 0.7866, 0.5578, 0.8988, 0.6017, 0.7033, 0.8589, 0.7176, 0.8111, 0.6835, 0.7859, 0.7033, 0.8589, 0.6835, 0.7859, 0.6581, 0.8255, 0.9072, 0.8642, 0.8941, 0.8038, 0.7892, 0.833, 0.9072, 0.8642, 0.7892, 0.833, 0.7985, 0.888, 0.9985, 0.7541, 0.9509, 0.7343, 0.8941, 0.8038, 0.9985, 0.7541, 0.8941, 0.8038, 0.9072, 0.8642, 0.7985, 0.888, 0.7892, 0.833, 0.7575, 0.8269, 0.7985, 0.888, 0.7575, 0.8269, 0.7564, 0.88, 0.6904, 0.5352, 0.6361, 0.5785, 0.6654, 0.611, 0.6904, 0.5352, 0.6654, 0.611, 0.7063, 0.5785, 0.7959, 0.504, 0.7408, 0.5129, 0.7442, 0.5616, 0.7959, 0.504, 0.7442, 0.5616, 0.7858, 0.555, 0.6361, 0.5785, 0.6251, 0.5912, 0.6581, 0.6196, 0.6361, 0.5785, 0.6581, 0.6196, 0.6654, 0.611, 0.6794, 0.693, 0.6794, 0.7621, 0.6615, 0.7058, 0.6794, 0.693, 0.6615, 0.7058, 0.6615, 0.693, 0.7098, 0.693, 0.7098, 0.7978, 0.6794, 0.7621, 0.7098, 0.693, 0.6794, 0.7621, 0.6794, 0.693, 0.7517, 0.693, 0.7517, 0.8201, 0.7098, 0.7978, 0.7517, 0.693, 0.7098, 0.7978, 0.7098, 0.693, 0.7866, 0.693, 0.7866, 0.8282, 0.7517, 0.8201, 0.7866, 0.693, 0.7517, 0.8201, 0.7517, 0.693, 0.938, 0.693, 0.8929, 0.8021, 0.7866, 0.8282, 0.938, 0.693, 0.7866, 0.8282, 0.7866, 0.693, 0.7408, 0.5129, 0.6904, 0.5352, 0.7063, 0.5785, 0.7408, 0.5129, 0.7063, 0.5785, 0.7442, 0.5616, 0.9959, 0.5348, 0.8379, 0.5052, 0.8174, 0.5559, 0.9959, 0.5348, 0.8174, 0.5559, 0.9072, 0.5924, 0.1078, 0.9999, 0.1078, 0.7891, 0.001226, 0.7891, 0.1078, 0.9999, 0.001226, 0.7891, 0.001226, 0.9999, 0.8379, 0.5052, 0.7959, 0.504, 0.7858, 0.555, 0.8379, 0.5052, 0.7858, 0.555, 0.8174, 0.5559, 0.9967, 0.3238, 0.9973, 0.1151, 0.8879, 0.1981, 0.9967, 0.3238, 0.8879, 0.1981, 0.9312, 0.3266, 0.9959, 0.5348, 0.8379, 0.5052, 0.8174, 0.5559, 0.9959, 0.5348, 0.8174, 0.5559, 0.9072, 0.5924, 0.7408, 0.5129, 0.6904, 0.5352, 0.7063, 0.5785, 0.7408, 0.5129, 0.7063, 0.5785, 0.7442, 0.5616, 0.938, 0.6933, 0.8929, 0.8023, 0.7866, 0.8284, 0.938, 0.6933, 0.7866, 0.8284, 0.7866, 0.6933, 0.7866, 0.6933, 0.7866, 0.8284, 0.7517, 0.8204, 0.7866, 0.6933, 0.7517, 0.8204, 0.7517, 0.6933, 0.7517, 0.6933, 0.7517, 0.8204, 0.7098, 0.7981, 0.7517, 0.6933, 0.7098, 0.7981, 0.7098, 0.6933, 0.7098, 0.6933, 0.7098, 0.7981, 0.6794, 0.7623, 0.7098, 0.6933, 0.6794, 0.7623, 0.6794, 0.6933, 0.6794, 0.6933, 0.6794, 0.7623, 0.6615, 0.7061, 0.6794, 0.6933, 0.6615, 0.7061, 0.6615, 0.6933, 0.6361, 0.5785, 0.6251, 0.5912, 0.6581, 0.6196, 0.6361, 0.5785, 0.6581, 0.6196, 0.6654, 0.611, 0.7959, 0.504, 0.7408, 0.5129, 0.7442, 0.5616, 0.7959, 0.504, 0.7442, 0.5616, 0.7858, 0.555, 0.6904, 0.5352, 0.6361, 0.5785, 0.6654, 0.611, 0.6904, 0.5352, 0.6654, 0.611, 0.7063, 0.5785, 0.7985, 0.888, 0.7892, 0.833, 0.7575, 0.8269, 0.7985, 0.888, 0.7575, 0.8269, 0.7564, 0.88, 0.9985, 0.7541, 0.9509, 0.7343, 0.8941, 0.8038, 0.9985, 0.7541, 0.8941, 0.8038, 0.9072, 0.8642, 0.9072, 0.8642, 0.8941, 0.8038, 0.7892, 0.833, 0.9072, 0.8642, 0.7892, 0.833, 0.7985, 0.888, 0.7033, 0.8589, 0.7176, 0.8111, 0.6835, 0.7859, 0.7033, 0.8589, 0.6835, 0.7859, 0.6581, 0.8255, 0.938, 0.6933, 0.7866, 0.6932, 0.7866, 0.5581, 0.938, 0.6933, 0.7866, 0.5581, 0.8988, 0.602, 0.7866, 0.6932, 0.7517, 0.6932, 0.7517, 0.5661, 0.7866, 0.6932, 0.7517, 0.5661, 0.7866, 0.5581, 0.7517, 0.6932, 0.7098, 0.6932, 0.7098, 0.5885, 0.7517, 0.6932, 0.7098, 0.5885, 0.7517, 0.5661, 0.7098, 0.6932, 0.6794, 0.6932, 0.6794, 0.6242, 0.7098, 0.6932, 0.6794, 0.6242, 0.7098, 0.5885, 0.6794, 0.6932, 0.6615, 0.6932, 0.6615, 0.6805, 0.6794, 0.6932, 0.6615, 0.6805, 0.6794, 0.6242, 0.6135, 0.7704, 0.65, 0.7444, 0.6445, 0.7343, 0.6135, 0.7704, 0.6445, 0.7343, 0.6054, 0.7552, 0.7564, 0.88, 0.7575, 0.8269, 0.7176, 0.8111, 0.7564, 0.88, 0.7176, 0.8111, 0.7033, 0.8589, 0.6581, 0.8255, 0.6835, 0.7859, 0.65, 0.7444, 0.6581, 0.8255, 0.65, 0.7444, 0.6135, 0.7704, 0.9967, 0.3238, 0.9973, 0.1151, 0.8879, 0.1981, 0.9967, 0.3238, 0.8879, 0.1981, 0.9312, 0.3266, 0.8379, 0.5052, 0.7959, 0.504, 0.7858, 0.555, 0.8379, 0.5052, 0.7858, 0.555, 0.8174, 0.5559, 0.1117, 0.6712, 0.1117, 0.648, 3.4e-05, 0.648, 0.1117, 0.6712, 3.4e-05, 0.648, 3.4e-05, 0.6712, 0.1117, 0.4769, 3.4e-05, 0.4769, 3.4e-05, 0.5526, 0.1117, 0.5526, 0.8558, 0.1587, 0.8931, 0.1892, 0.976, 0.1291, 0.9594, 0.1155, 0.1117, 0.5526, 3.4e-05, 0.5526, 3.4e-05, 0.648, 0.1117, 0.5526, 3.4e-05, 0.648, 0.1117, 0.648, 0.1117, 0.4001, 3.4e-05, 0.4001, 3.4e-05, 0.4769, 0.1117, 0.4001, 3.4e-05, 0.4769, 0.1117, 0.4769, 0.1117, 0.3424, 3.4e-05, 0.3424, 3.4e-05, 0.4001, 0.1117, 0.3424, 3.4e-05, 0.4001, 0.1117, 0.4001, 0.1117, 0.1926, 0.1117, 3.3e-05, 3.3e-05, 3.3e-05, 0.1117, 0.1926, 3.3e-05, 3.3e-05, 3.4e-05, 0.1926, 0.1117, 0.1926, 3.4e-05, 0.1926, 3.4e-05, 0.3424, 0.1117, 0.1926, 3.4e-05, 0.3424, 0.1117, 0.3424, 0.1117, 0.6712, 3.4e-05, 0.6712, 3.4e-05, 0.6944, 0.1117, 0.6712, 3.4e-05, 0.6944, 0.1117, 0.6944, 0.7517, 0.693, 0.7098, 0.5882, 0.7517, 0.5659, 0.7517, 0.693, 0.7098, 0.693, 0.7098, 0.5882, 0.7098, 0.693, 0.6794, 0.6239, 0.7098, 0.5882, 0.7098, 0.693, 0.6794, 0.693, 0.6794, 0.6239, 0.6794, 0.693, 0.6615, 0.6802, 0.6794, 0.6239, 0.6794, 0.693, 0.6615, 0.693, 0.6615, 0.6802, 0.6135, 0.7704, 0.6445, 0.7343, 0.6054, 0.7552, 0.6135, 0.7704, 0.65, 0.7444, 0.6445, 0.7343, 0.7564, 0.88, 0.7176, 0.8111, 0.7033, 0.8589, 0.7564, 0.88, 0.7575, 0.8269, 0.7176, 0.8111, 0.6581, 0.8255, 0.65, 0.7444, 0.6135, 0.7704, 0.6581, 0.8255, 0.6835, 0.7859, 0.65, 0.7444, 0.8379, 0.5052, 0.7858, 0.555, 0.7959, 0.504, 0.8379, 0.5052, 0.8174, 0.5559, 0.7858, 0.555, 0.9967, 0.3238, 0.8879, 0.1981, 0.9973, 0.1151, 0.9967, 0.3238, 0.9312, 0.3266, 0.8879, 0.1981, 0.9959, 0.5348, 0.8174, 0.5559, 0.8379, 0.5052, 0.9959, 0.5348, 0.9072, 0.5924, 0.8174, 0.5559, 0.7408, 0.5129, 0.7063, 0.5785, 0.6904, 0.5352, 0.7408, 0.5129, 0.7442, 0.5616, 0.7063, 0.5785, 0.938, 0.6933, 0.7866, 0.8284, 0.8929, 0.8023, 0.938, 0.6933, 0.7866, 0.6933, 0.7866, 0.8284, 0.7866, 0.6933, 0.7517, 0.8204, 0.7866, 0.8284, 0.7866, 0.6933, 0.7517, 0.6933, 0.7517, 0.8204, 0.7517, 0.6933, 0.7098, 0.7981, 0.7517, 0.8204, 0.7517, 0.6933, 0.7098, 0.6933, 0.7098, 0.7981, 0.7098, 0.6933, 0.6794, 0.7623, 0.7098, 0.7981, 0.7098, 0.6933, 0.6794, 0.6933, 0.6794, 0.7623, 0.6794, 0.6933, 0.6615, 0.7061, 0.6794, 0.7623, 0.6794, 0.6933, 0.6615, 0.6933, 0.6615, 0.7061, 0.6361, 0.5785, 0.6581, 0.6196, 0.6251, 0.5912, 0.6361, 0.5785, 0.6654, 0.611, 0.6581, 0.6196, 0.7959, 0.504, 0.7442, 0.5616, 0.7408, 0.5129, 0.7959, 0.504, 0.7858, 0.555, 0.7442, 0.5616, 0.6904, 0.5352, 0.6654, 0.611, 0.6361, 0.5785, 0.6904, 0.5352, 0.7063, 0.5785, 0.6654, 0.611, 0.7985, 0.888, 0.7575, 0.8269, 0.7892, 0.833, 0.7985, 0.888, 0.7564, 0.88, 0.7575, 0.8269, 0.9985, 0.7541, 0.8941, 0.8038, 0.9509, 0.7343, 0.9985, 0.7541, 0.9072, 0.8642, 0.8941, 0.8038, 0.9072, 0.8642, 0.7892, 0.833, 0.8941, 0.8038, 0.9072, 0.8642, 0.7985, 0.888, 0.7892, 0.833, 0.7033, 0.8589, 0.6835, 0.7859, 0.7176, 0.8111, 0.7033, 0.8589, 0.6581, 0.8255, 0.6835, 0.7859, 0.938, 0.6933, 0.7866, 0.5581, 0.7866, 0.6932, 0.938, 0.6933, 0.8988, 0.602, 0.7866, 0.5581, 0.7866, 0.6932, 0.7517, 0.5661, 0.7517, 0.6932, 0.7866, 0.6932, 0.7866, 0.5581, 0.7517, 0.5661, 0.7517, 0.6932, 0.7098, 0.5885, 0.7098, 0.6932, 0.7517, 0.6932, 0.7517, 0.5661, 0.7098, 0.5885, 0.7098, 0.6932, 0.6794, 0.6242, 0.6794, 0.6932, 0.7098, 0.6932, 0.7098, 0.5885, 0.6794, 0.6242, 0.6794, 0.6932, 0.6615, 0.6805, 0.6615, 0.6932, 0.6794, 0.6932, 0.6794, 0.6242, 0.6615, 0.6805, 0.6135, 0.7704, 0.6445, 0.7343, 0.65, 0.7444, 0.6135, 0.7704, 0.6054, 0.7552, 0.6445, 0.7343, 0.7564, 0.88, 0.7176, 0.8111, 0.7575, 0.8269, 0.7564, 0.88, 0.7033, 0.8589, 0.7176, 0.8111, 0.6581, 0.8255, 0.65, 0.7444, 0.6835, 0.7859, 0.6581, 0.8255, 0.6135, 0.7704, 0.65, 0.7444, 0.9754, 0.8693, 0.993, 0.8693, 0.993, 0.8869, 0.9754, 0.8869, 0.9754, 0.8869, 0.993, 0.8869, 0.993, 0.8693, 0.9754, 0.8693, 0.9754, 0.8693, 0.993, 0.8693, 0.993, 0.8869, 0.9754, 0.8869, 0.993, 0.8869, 0.9754, 0.8869, 0.9754, 0.8693, 0.993, 0.8693, 0.892, 0.189, 0.8553, 0.1587, 0.9595, 0.1149, 0.9758, 0.1284, 0.7632, 0.2223, 0.7678, 0.1903, 0.8783, 0.2021, 0.8762, 0.2163, 0.7679, 0.1897, 0.7628, 0.2247, 0.8757, 0.2167, 0.878, 0.2011, 0.892, 0.189, 0.9758, 0.1284, 0.9595, 0.1149, 0.8553, 0.1587, 0.8558, 0.1587, 0.9594, 0.1155, 0.976, 0.1291, 0.8931, 0.1892, 0.1117, 0.4769, 0.1117, 0.5526, 3.4e-05, 0.5526, 3.4e-05, 0.4769, 0.6125, 0.8887, 0.793, 0.8887, 0.793, 0.9789, 0.6125, 0.9789, 0.6125, 0.8887, 0.793, 0.8887, 0.793, 0.9789, 0.6125, 0.9789, 0.6125, 0.8887, 0.793, 0.8887, 0.793, 0.9789, 0.6125, 0.9789, 0.6125, 0.8887, 0.793, 0.8887, 0.793, 0.9789, 0.6125, 0.9789, 0.793, 0.9789, 0.793, 0.8887, 0.834, 0.9007, 0.834, 0.9669, 0.6125, 0.8887, 0.793, 0.8887, 0.793, 0.9789, 0.6125, 0.9789, 0.6125, 0.8887, 0.793, 0.8887, 0.793, 0.9789, 0.6125, 0.9789, 0.8341, 0.9671, 0.8341, 0.9013, 0.8911, 0.8684, 0.9481, 0.9013, 0.9481, 0.9671, 0.8911, 1.0, 0.793, 0.9789, 0.793, 0.8887, 0.834, 0.9007, 0.834, 0.9669, 0.793, 0.9789, 0.793, 0.8887, 0.834, 0.9007, 0.834, 0.9669, 0.793, 0.9789, 0.793, 0.8887, 0.834, 0.9007, 0.834, 0.9669, 0.793, 0.9789, 0.793, 0.8887, 0.834, 0.9007, 0.834, 0.9669, 0.793, 0.9789, 0.793, 0.8887, 0.834, 0.9007, 0.834, 0.9669, 0.8341, 0.9669, 0.8341, 0.9012, 0.891, 0.8684, 0.9479, 0.9012, 0.9479, 0.9669, 0.891, 0.9998, 0.6125, 0.8887, 0.6125, 0.9789, 0.793, 0.9789, 0.793, 0.8887, 0.6125, 0.8887, 0.6125, 0.9789, 0.793, 0.9789, 0.793, 0.8887, 0.6125, 0.8887, 0.6125, 0.9789, 0.793, 0.9789, 0.793, 0.8887, 0.6125, 0.8887, 0.6125, 0.9789, 0.793, 0.9789, 0.793, 0.8887, 0.793, 0.9789, 0.834, 0.9669, 0.834, 0.9007, 0.793, 0.8887, 0.6125, 0.8887, 0.6125, 0.9789, 0.793, 0.9789, 0.793, 0.8887, 0.6125, 0.8887, 0.6125, 0.9789, 0.793, 0.9789, 0.793, 0.8887, 0.8341, 0.9671, 0.8911, 1.0, 0.9481, 0.9671, 0.9481, 0.9013, 0.8911, 0.8684, 0.8341, 0.9013, 0.793, 0.9789, 0.834, 0.9669, 0.834, 0.9007, 0.793, 0.8887, 0.793, 0.9789, 0.834, 0.9669, 0.834, 0.9007, 0.793, 0.8887, 0.793, 0.9789, 0.834, 0.9669, 0.834, 0.9007, 0.793, 0.8887, 0.793, 0.9789, 0.834, 0.9669, 0.834, 0.9007, 0.793, 0.8887, 0.793, 0.9789, 0.834, 0.9669, 0.834, 0.9007, 0.793, 0.8887, 0.8341, 0.9669, 0.891, 0.9998, 0.9479, 0.9669, 0.9479, 0.9012, 0.891, 0.8684, 0.8341, 0.9012, 0.6125, 0.8887, 0.6125, 0.9789, 0.793, 0.9789, 0.793, 0.8887, 0.6125, 0.8887, 0.6125, 0.9789, 0.793, 0.9789, 0.793, 0.8887, 0.6125, 0.8887, 0.6125, 0.9789, 0.793, 0.9789, 0.793, 0.8887, 0.6125, 0.8887, 0.6125, 0.9789, 0.793, 0.9789, 0.793, 0.8887, 0.793, 0.9789, 0.834, 0.9669, 0.834, 0.9007, 0.793, 0.8887, 0.6125, 0.8887, 0.6125, 0.9789, 0.793, 0.9789, 0.793, 0.8887, 0.6125, 0.8887, 0.6125, 0.9789, 0.793, 0.9789, 0.793, 0.8887, 0.8341, 0.9671, 0.8911, 1.0, 0.9481, 0.9671, 0.9481, 0.9013, 0.8911, 0.8684, 0.8341, 0.9013, 0.793, 0.9789, 0.834, 0.9669, 0.834, 0.9007, 0.793, 0.8887, 0.793, 0.9789, 0.834, 0.9669, 0.834, 0.9007, 0.793, 0.8887, 0.793, 0.9789, 0.834, 0.9669, 0.834, 0.9007, 0.793, 0.8887, 0.793, 0.9789, 0.834, 0.9669, 0.834, 0.9007, 0.793, 0.8887, 0.793, 0.9789, 0.834, 0.9669, 0.834, 0.9007, 0.793, 0.8887, 0.8341, 0.9669, 0.891, 0.9998, 0.9479, 0.9669, 0.9479, 0.9012, 0.891, 0.8684, 0.8341, 0.9012, 0.6125, 0.8887, 0.793, 0.8887, 0.793, 0.9789, 0.6125, 0.9789, 0.6125, 0.8887, 0.793, 0.8887, 0.793, 0.9789, 0.6125, 0.9789, 0.6125, 0.8887, 0.793, 0.8887, 0.793, 0.9789, 0.6125, 0.9789, 0.6125, 0.8887, 0.793, 0.8887, 0.793, 0.9789, 0.6125, 0.9789, 0.793, 0.9789, 0.793, 0.8887, 0.834, 0.9007, 0.834, 0.9669, 0.6125, 0.8887, 0.793, 0.8887, 0.793, 0.9789, 0.6125, 0.9789, 0.6125, 0.8887, 0.793, 0.8887, 0.793, 0.9789, 0.6125, 0.9789, 0.8341, 0.9671, 0.8341, 0.9013, 0.8911, 0.8684, 0.9481, 0.9013, 0.9481, 0.9671, 0.8911, 1.0, 0.793, 0.9789, 0.793, 0.8887, 0.834, 0.9007, 0.834, 0.9669, 0.793, 0.9789, 0.793, 0.8887, 0.834, 0.9007, 0.834, 0.9669, 0.793, 0.9789, 0.793, 0.8887, 0.834, 0.9007, 0.834, 0.9669, 0.793, 0.9789, 0.793, 0.8887, 0.834, 0.9007, 0.834, 0.9669, 0.793, 0.9789, 0.793, 0.8887, 0.834, 0.9007, 0.834, 0.9669, 0.8341, 0.9669, 0.8341, 0.9012, 0.891, 0.8684, 0.9479, 0.9012, 0.9479, 0.9669, 0.891, 0.9998, 0.1193, 0.8985, 0.1193, 0.3445, 0.3873, 0.3445, 0.3873, 0.8985, 0.3873, 0.8993, 0.121, 0.8993, 0.121, 0.3494, 0.3873, 0.3494, 0.4877, 0.3478, 0.3878, 0.3478, 0.3878, 0.8952, 0.4877, 0.8952, 0.3873, 0.3494, 0.121, 0.3494, 0.1626, 0.2496, 0.3457, 0.2496, 0.4877, 0.8952, 0.3878, 0.8952, 0.3878, 0.3478, 0.4877, 0.3478, 0.3873, 0.8993, 0.3987, 0.999, 0.1096, 0.999, 0.121, 0.8993, 0.3457, 0.1949, 0.3457, 0.2496, 0.1626, 0.2496, 0.1626, 0.1949, 0.3878, 0.8952, 0.4877, 0.8952, 0.482, 0.9982, 0.4276, 0.9952, 0.4877, 0.8952, 0.3878, 0.8952, 0.4276, 0.9952, 0.482, 0.9982, 0.3873, 0.3445, 0.1193, 0.3445, 0.1684, 0.2548, 0.3382, 0.2548])
me_cube_002.materials.append(mat_materialandf)
me_cube_002.materials.append(mat_material)
me_cube_002.use_remesh_preserve_volume = False
me_cube_002.use_remesh_preserve_attributes = False
me_cube_002.use_mirror_vertex_groups = False
me_cube_002.update()

# ---- objects
ob_mesh_002 = bpy.data.objects.new('Mesh.002', me_sleeve)
ob_mesh_001 = bpy.data.objects.new('Mesh.001', me_gun)
ob_mesh = bpy.data.objects.new('Mesh', me_turret)
ob_cube_002 = bpy.data.objects.new('Cube.002', me_cube_002)
ob_camera = bpy.data.objects.new('Camera', cam_camera)

# ---- transforms, parenting, visibility, modifiers, constraints
ob_mesh_002.location = (5.227e-08, 0.4185, 0.0)
ob_mesh_002.rotation_euler = (1.571, 0.0, -3.142)
ob_mesh_002.lineart.crease_threshold = 0.0
ob_mesh_001.location = (5.227e-08, 0.4185, 0.0)
ob_mesh_001.rotation_euler = (1.571, 0.0, -3.142)
ob_mesh_001.lineart.crease_threshold = 0.0
ob_mesh.location = (5.227e-08, 0.4185, 0.0)
ob_mesh.rotation_euler = (1.571, 0.0, -3.142)
ob_mesh.lineart.crease_threshold = 0.0
ob_cube_002.location = (0.0, 0.0, 0.0)
ob_cube_002.scale = (0.1, 0.1, 0.1)
ob_cube_002.lineart.crease_threshold = 0.0
ob_camera.location = (7.481, -6.508, 5.432)
ob_camera.rotation_euler = (1.109, 0.0, 0.8149)
ob_camera.lock_rotations_4d = False
ob_camera.empty_display_type = 'ARROWS'
ob_camera.color = (0.0, 0.0, 0.0, 0.0)
ob_camera.display_type = 'WIRE'
ob_camera.lineart.crease_threshold = 0.0

# ---- collection membership
col_collection_1.objects.link(ob_mesh_002)
col_collection_1.objects.link(ob_mesh_001)
col_collection_1.objects.link(ob_mesh)
col_collection_1.objects.link(ob_cube_002)
col_collection_1.objects.link(ob_camera)
col_collection_2.objects.link(ob_mesh_002)
col_collection_2.objects.link(ob_mesh_001)
col_collection_2.objects.link(ob_mesh)

# ---- scene / render settings (as saved in the file)
scene.camera = ob_camera
scene.frame_start = 1; scene.frame_end = 250; scene.frame_set(5)
scene.render.engine = 'BLENDER_EEVEE_NEXT'
scene.render.resolution_percentage = 50
scene.render.dither_intensity = 0.0
scene.cycles.use_denoising = False
scene.cycles.samples = 10
scene.cycles.sampling_pattern = 'TABULATED_SOBOL'
scene.cycles.light_sampling_threshold = 0.0
scene.cycles.use_adaptive_sampling = False
scene.cycles.use_light_tree = False
scene.cycles.blur_glossy = 0.0
scene.cycles.volume_bounces = 1
scene.cycles.pixel_filter_type = 'GAUSSIAN'
scene.cycles.sample_clamp_indirect = 0.0
scene.view_settings.view_transform = 'Standard'
bpy.context.view_layer.update()

# ---- added for rendering (the .blend has no usable light): sun
light_auto_sun = bpy.data.lights.new('AutoSun', 'SUN')
light_auto_sun.energy = 3.0
light_auto_sun.angle = 0.0523599
ob_auto_sun = bpy.data.objects.new('AutoSun', light_auto_sun)
scene.collection.objects.link(ob_auto_sun)
ob_auto_sun.rotation_euler = (0.872665, 0.174533, 0.523599)
bpy.context.view_layer.update()
